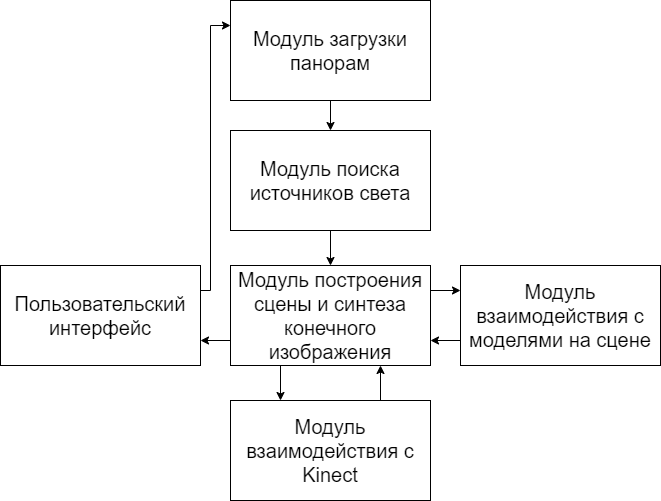

The diagram above was exported from draw.io. Its source (the exported page's mxGraphModel, read from the mxfile embedded in the PNG):
<mxGraphModel dx="2053" dy="1188" grid="1" gridSize="10" guides="1" tooltips="1" connect="1" arrows="1" fold="1" page="1" pageScale="1" pageWidth="827" pageHeight="1169" math="0" shadow="0">
  <root>
    <mxCell id="0" />
    <mxCell id="1" parent="0" />
    <mxCell id="35-sww-V_7elQmEUT7xG-8" style="edgeStyle=orthogonalEdgeStyle;rounded=0;orthogonalLoop=1;jettySize=auto;html=1;exitX=0.5;exitY=1;exitDx=0;exitDy=0;entryX=0.5;entryY=0;entryDx=0;entryDy=0;" parent="1" source="35-sww-V_7elQmEUT7xG-5" target="35-sww-V_7elQmEUT7xG-6" edge="1">
      <mxGeometry relative="1" as="geometry" />
    </mxCell>
    <mxCell id="35-sww-V_7elQmEUT7xG-5" value="&lt;font style=&quot;font-size: 20px;&quot;&gt;Модуль поиска источников света&lt;/font&gt;" style="rounded=0;whiteSpace=wrap;html=1;fontSize=20;" parent="1" vertex="1">
      <mxGeometry x="320" y="170" width="200" height="100" as="geometry" />
    </mxCell>
    <mxCell id="35-sww-V_7elQmEUT7xG-9" style="edgeStyle=orthogonalEdgeStyle;rounded=0;orthogonalLoop=1;jettySize=auto;html=1;exitX=1;exitY=0.25;exitDx=0;exitDy=0;entryX=0;entryY=0.25;entryDx=0;entryDy=0;" parent="1" source="35-sww-V_7elQmEUT7xG-6" target="35-sww-V_7elQmEUT7xG-7" edge="1">
      <mxGeometry relative="1" as="geometry" />
    </mxCell>
    <mxCell id="35-sww-V_7elQmEUT7xG-15" style="edgeStyle=orthogonalEdgeStyle;rounded=0;orthogonalLoop=1;jettySize=auto;html=1;exitX=0.25;exitY=1;exitDx=0;exitDy=0;entryX=0.25;entryY=0;entryDx=0;entryDy=0;" parent="1" source="35-sww-V_7elQmEUT7xG-6" target="35-sww-V_7elQmEUT7xG-14" edge="1">
      <mxGeometry relative="1" as="geometry" />
    </mxCell>
    <mxCell id="35-sww-V_7elQmEUT7xG-6" value="&lt;font style=&quot;font-size: 20px;&quot;&gt;Модуль построения сцены и синтеза конечного изображения&lt;/font&gt;" style="rounded=0;whiteSpace=wrap;html=1;fontSize=20;" parent="1" vertex="1">
      <mxGeometry x="320" y="305" width="200" height="100" as="geometry" />
    </mxCell>
    <mxCell id="35-sww-V_7elQmEUT7xG-10" style="edgeStyle=orthogonalEdgeStyle;rounded=0;orthogonalLoop=1;jettySize=auto;html=1;exitX=0;exitY=0.75;exitDx=0;exitDy=0;entryX=1;entryY=0.75;entryDx=0;entryDy=0;" parent="1" source="35-sww-V_7elQmEUT7xG-7" target="35-sww-V_7elQmEUT7xG-6" edge="1">
      <mxGeometry relative="1" as="geometry" />
    </mxCell>
    <mxCell id="35-sww-V_7elQmEUT7xG-7" value="&lt;font style=&quot;font-size: 20px;&quot;&gt;Модуль взаимодействия с моделями на сцене&lt;br style=&quot;font-size: 20px;&quot;&gt;&lt;/font&gt;" style="rounded=0;whiteSpace=wrap;html=1;fontSize=20;" parent="1" vertex="1">
      <mxGeometry x="550" y="305" width="200" height="100" as="geometry" />
    </mxCell>
    <mxCell id="35-sww-V_7elQmEUT7xG-22" style="edgeStyle=orthogonalEdgeStyle;rounded=0;orthogonalLoop=1;jettySize=auto;html=1;exitX=0.5;exitY=1;exitDx=0;exitDy=0;entryX=0.5;entryY=0;entryDx=0;entryDy=0;" parent="1" source="35-sww-V_7elQmEUT7xG-12" target="35-sww-V_7elQmEUT7xG-5" edge="1">
      <mxGeometry relative="1" as="geometry" />
    </mxCell>
    <mxCell id="35-sww-V_7elQmEUT7xG-12" value="&lt;font style=&quot;font-size: 20px;&quot;&gt;Модуль загрузки панорам&lt;br style=&quot;font-size: 20px;&quot;&gt;&lt;/font&gt;" style="rounded=0;whiteSpace=wrap;html=1;fontSize=20;" parent="1" vertex="1">
      <mxGeometry x="320" y="40" width="200" height="100" as="geometry" />
    </mxCell>
    <mxCell id="35-sww-V_7elQmEUT7xG-16" style="edgeStyle=orthogonalEdgeStyle;rounded=0;orthogonalLoop=1;jettySize=auto;html=1;exitX=0.75;exitY=0;exitDx=0;exitDy=0;entryX=0.75;entryY=1;entryDx=0;entryDy=0;" parent="1" source="35-sww-V_7elQmEUT7xG-14" target="35-sww-V_7elQmEUT7xG-6" edge="1">
      <mxGeometry relative="1" as="geometry" />
    </mxCell>
    <mxCell id="35-sww-V_7elQmEUT7xG-14" value="&lt;font style=&quot;font-size: 20px;&quot;&gt;Модуль взаимодействия с Kinect&lt;br style=&quot;font-size: 20px;&quot;&gt;&lt;/font&gt;" style="rounded=0;whiteSpace=wrap;html=1;fontSize=20;" parent="1" vertex="1">
      <mxGeometry x="320" y="440" width="200" height="100" as="geometry" />
    </mxCell>
    <mxCell id="35-sww-V_7elQmEUT7xG-11" value="&lt;font style=&quot;font-size: 20px;&quot;&gt;Пользовательский интерфейс&lt;/font&gt;" style="rounded=0;whiteSpace=wrap;html=1;fontSize=20;" parent="1" vertex="1">
      <mxGeometry x="90" y="305" width="200" height="100" as="geometry" />
    </mxCell>
    <mxCell id="35-sww-V_7elQmEUT7xG-19" style="edgeStyle=orthogonalEdgeStyle;rounded=0;orthogonalLoop=1;jettySize=auto;html=1;exitX=0;exitY=0.75;exitDx=0;exitDy=0;entryX=1;entryY=0.75;entryDx=0;entryDy=0;" parent="1" source="35-sww-V_7elQmEUT7xG-6" target="35-sww-V_7elQmEUT7xG-11" edge="1">
      <mxGeometry relative="1" as="geometry" />
    </mxCell>
    <mxCell id="35-sww-V_7elQmEUT7xG-20" style="edgeStyle=orthogonalEdgeStyle;rounded=0;orthogonalLoop=1;jettySize=auto;html=1;exitX=1;exitY=0.25;exitDx=0;exitDy=0;entryX=0;entryY=0.25;entryDx=0;entryDy=0;" parent="1" source="35-sww-V_7elQmEUT7xG-11" target="35-sww-V_7elQmEUT7xG-12" edge="1">
      <mxGeometry relative="1" as="geometry">
        <Array as="points">
          <mxPoint x="300" y="330" />
          <mxPoint x="300" y="65" />
        </Array>
      </mxGeometry>
    </mxCell>
  </root>
</mxGraphModel>